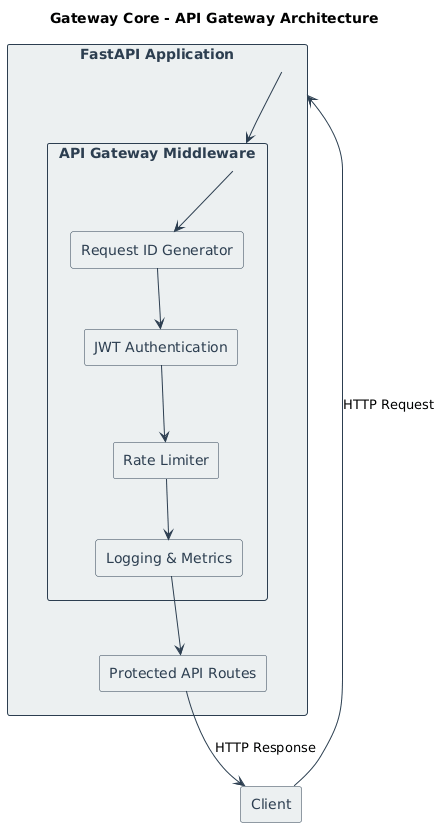

The diagram above was rendered by PlantUML. Its source (embedded in the PNG):
@startuml
title Gateway Core - API Gateway Architecture

skinparam backgroundColor #FFFFFF
skinparam componentStyle rectangle
skinparam shadowing false

skinparam ArrowColor #2C3E50
skinparam ComponentBorderColor #2C3E50
skinparam ComponentFontColor #2C3E50
skinparam ComponentBackgroundColor #ECF0F1

component "Client" as Client

component "FastAPI Application" as FastAPI {
  component "API Gateway Middleware" as Middleware {
    component "Request ID Generator" as ReqID
    component "JWT Authentication" as Auth
    component "Rate Limiter" as RateLimit
    component "Logging & Metrics" as Metrics
  }

  component "Protected API Routes" as Routes
}

Client --> FastAPI : HTTP Request
FastAPI --> Middleware
Middleware --> ReqID
ReqID --> Auth
Auth --> RateLimit
RateLimit --> Metrics
Metrics --> Routes
Routes --> Client : HTTP Response
@enduml